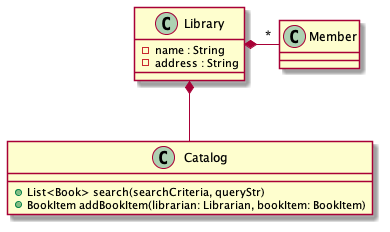

The diagram above was rendered by PlantUML. Its source (embedded in the PNG):
@startuml

Library      *-- Catalog
Library      *-r- "*" Member

class Catalog {
  + List<Book> search(searchCriteria, queryStr)
  + BookItem addBookItem(librarian: Librarian, bookItem: BookItem)
}


class Library {
  - name : String
  - address : String
}


@enduml